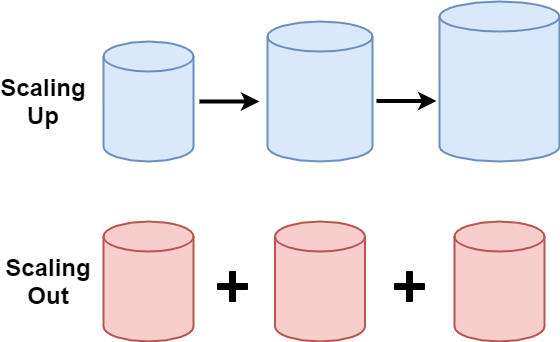

The diagram above was exported from draw.io. Its source (the exported page's mxGraphModel, read from the mxfile embedded in the PNG):
<mxGraphModel dx="1038" dy="580" grid="1" gridSize="10" guides="1" tooltips="1" connect="1" arrows="1" fold="1" page="1" pageScale="1" pageWidth="1654" pageHeight="1169" math="0" shadow="0">
  <root>
    <mxCell id="0" />
    <mxCell id="1" parent="0" />
    <mxCell id="IRFocPW3auV3oZzqfV1Y-1" value="" style="shape=cylinder3;whiteSpace=wrap;html=1;boundedLbl=1;backgroundOutline=1;size=15;fillColor=#dae8fc;strokeColor=#6c8ebf;strokeWidth=2;" vertex="1" parent="1">
      <mxGeometry x="310" y="140" width="90" height="120" as="geometry" />
    </mxCell>
    <mxCell id="IRFocPW3auV3oZzqfV1Y-2" value="" style="shape=cylinder3;whiteSpace=wrap;html=1;boundedLbl=1;backgroundOutline=1;size=15;fillColor=#f8cecc;strokeColor=#b85450;strokeWidth=2;" vertex="1" parent="1">
      <mxGeometry x="310" y="320" width="90" height="120" as="geometry" />
    </mxCell>
    <mxCell id="IRFocPW3auV3oZzqfV1Y-3" value="" style="shape=cylinder3;whiteSpace=wrap;html=1;boundedLbl=1;backgroundOutline=1;size=15;fillColor=#f8cecc;strokeColor=#b85450;strokeWidth=2;" vertex="1" parent="1">
      <mxGeometry x="481.5" y="320" width="90" height="120" as="geometry" />
    </mxCell>
    <mxCell id="IRFocPW3auV3oZzqfV1Y-4" value="" style="shape=cylinder3;whiteSpace=wrap;html=1;boundedLbl=1;backgroundOutline=1;size=15;fillColor=#f8cecc;strokeColor=#b85450;strokeWidth=2;" vertex="1" parent="1">
      <mxGeometry x="661" y="320" width="90" height="120" as="geometry" />
    </mxCell>
    <mxCell id="IRFocPW3auV3oZzqfV1Y-5" value="" style="shape=cylinder3;whiteSpace=wrap;html=1;boundedLbl=1;backgroundOutline=1;size=15;fillColor=#dae8fc;strokeColor=#6c8ebf;strokeWidth=2;" vertex="1" parent="1">
      <mxGeometry x="474" y="120" width="105" height="140" as="geometry" />
    </mxCell>
    <mxCell id="IRFocPW3auV3oZzqfV1Y-6" value="" style="shape=cylinder3;whiteSpace=wrap;html=1;boundedLbl=1;backgroundOutline=1;size=15;fillColor=#dae8fc;strokeColor=#6c8ebf;strokeWidth=2;" vertex="1" parent="1">
      <mxGeometry x="646" y="100" width="120" height="160" as="geometry" />
    </mxCell>
    <mxCell id="IRFocPW3auV3oZzqfV1Y-7" value="" style="endArrow=classic;html=1;strokeWidth=4;" edge="1" parent="1">
      <mxGeometry width="50" height="50" relative="1" as="geometry">
        <mxPoint x="406" y="200" as="sourcePoint" />
        <mxPoint x="466" y="200" as="targetPoint" />
      </mxGeometry>
    </mxCell>
    <mxCell id="IRFocPW3auV3oZzqfV1Y-8" value="" style="endArrow=classic;html=1;strokeWidth=4;" edge="1" parent="1">
      <mxGeometry width="50" height="50" relative="1" as="geometry">
        <mxPoint x="583" y="199.5" as="sourcePoint" />
        <mxPoint x="643" y="199.5" as="targetPoint" />
      </mxGeometry>
    </mxCell>
    <mxCell id="IRFocPW3auV3oZzqfV1Y-9" value="" style="shape=cross;whiteSpace=wrap;html=1;fillColor=#000000;" vertex="1" parent="1">
      <mxGeometry x="424" y="370" width="30" height="30" as="geometry" />
    </mxCell>
    <mxCell id="IRFocPW3auV3oZzqfV1Y-10" value="" style="shape=cross;whiteSpace=wrap;html=1;fillColor=#000000;" vertex="1" parent="1">
      <mxGeometry x="601" y="370" width="30" height="30" as="geometry" />
    </mxCell>
    <mxCell id="IRFocPW3auV3oZzqfV1Y-11" value="&lt;h1&gt;Scaling Up&lt;/h1&gt;" style="text;html=1;strokeColor=none;fillColor=none;align=center;verticalAlign=middle;whiteSpace=wrap;rounded=0;" vertex="1" parent="1">
      <mxGeometry x="210" y="190" width="80" height="20" as="geometry" />
    </mxCell>
    <mxCell id="IRFocPW3auV3oZzqfV1Y-12" value="&lt;h1&gt;&lt;b&gt;Scaling Out&lt;/b&gt;&lt;/h1&gt;" style="text;html=1;strokeColor=none;fillColor=none;align=center;verticalAlign=middle;whiteSpace=wrap;rounded=0;" vertex="1" parent="1">
      <mxGeometry x="220" y="370" width="70" height="20" as="geometry" />
    </mxCell>
  </root>
</mxGraphModel>